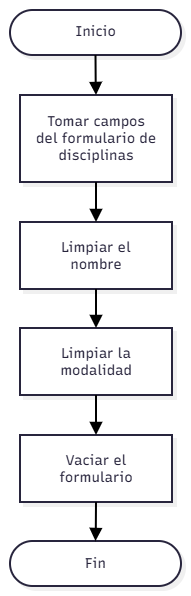

The diagram above was exported from draw.io. Its source (the exported page's mxGraphModel, read from the mxfile embedded in the PNG):
<mxGraphModel dx="1483" dy="860" grid="1" gridSize="10" guides="1" tooltips="1" connect="1" arrows="1" fold="1" page="1" pageScale="1" pageWidth="827" pageHeight="1169" math="0" shadow="0">
  <root>
    <mxCell id="0" />
    <mxCell id="1" parent="0" />
    <UserObject label="" mermaidData="{&#10;  &quot;data&quot;: &quot;flowchart TD\n    A([Inicio]) --&gt; B[Tomar campos del formulario de disciplinas]\n    B --&gt; C[Limpiar el nombre]\n    C --&gt; D[Limpiar la modalidad]\n    D --&gt; E[Vaciar el formulario]\n    E --&gt; F([Fin])&quot;,&#10;  &quot;config&quot;: null,&#10;  &quot;version&quot;: &quot;12&quot;&#10;}" id="mAIGTTW8ux-t6w6lzwMs-13">
      <mxCell connectable="0" parent="1" style="group;transparentBounds=1;editIcon=1;lockedGroup=0;groupPadding=10;" vertex="1">
        <mxGeometry as="geometry" />
      </mxCell>
    </UserObject>
    <UserObject label="Inicio" mermaidId="n:A" mermaidBaseStyle="html=1;rounded=1;whiteSpace=wrap;arcSize=50;strokeWidth=2;fillColor=#ffffff;strokeColor=#28253D;fontColor=#28253D;fontFamily=Recursive;fontSize=14;shadow=1;shadowColor=#000000;shadowOffsetX=4;shadowOffsetY=4;shadowBlur=0;shadowOpacity=6;" mermaidBaseValue="Inicio" id="mAIGTTW8ux-t6w6lzwMs-14">
      <mxCell parent="mAIGTTW8ux-t6w6lzwMs-13" style="html=1;rounded=1;whiteSpace=wrap;arcSize=50;strokeWidth=2;fillColor=#ffffff;strokeColor=#28253D;fontColor=#28253D;fontFamily=Recursive;fontSize=14;shadow=1;shadowColor=#000000;shadowOffsetX=4;shadowOffsetY=4;shadowBlur=0;shadowOpacity=6;fontSource=https%3A%2F%2Ffonts.googleapis.com%2Fcss%3Ffamily%3DRecursive;" vertex="1">
        <mxGeometry height="45" width="171" x="460" y="230" as="geometry" />
      </mxCell>
    </UserObject>
    <UserObject label="Tomar campos del formulario de disciplinas" mermaidId="n:B" mermaidBaseStyle="html=1;whiteSpace=wrap;strokeWidth=2;fillColor=#ffffff;strokeColor=#28253D;fontColor=#28253D;fontFamily=Recursive;fontSize=14;shadow=1;shadowColor=#000000;shadowOffsetX=4;shadowOffsetY=4;shadowBlur=0;shadowOpacity=6;" mermaidBaseValue="Tomar campos del formulario de disciplinas" id="mAIGTTW8ux-t6w6lzwMs-15">
      <mxCell parent="mAIGTTW8ux-t6w6lzwMs-13" style="html=1;whiteSpace=wrap;strokeWidth=2;fillColor=#ffffff;strokeColor=#28253D;fontColor=#28253D;fontFamily=Recursive;fontSize=14;shadow=1;shadowColor=#000000;shadowOffsetX=4;shadowOffsetY=4;shadowBlur=0;shadowOpacity=6;labelWidth=120;fontSource=https%3A%2F%2Ffonts.googleapis.com%2Fcss%3Ffamily%3DRecursive;" vertex="1">
        <mxGeometry height="87" width="152" x="470" y="315" as="geometry" />
      </mxCell>
    </UserObject>
    <UserObject label="Limpiar el nombre" mermaidId="n:C" mermaidBaseStyle="html=1;whiteSpace=wrap;strokeWidth=2;fillColor=#ffffff;strokeColor=#28253D;fontColor=#28253D;fontFamily=Recursive;fontSize=14;shadow=1;shadowColor=#000000;shadowOffsetX=4;shadowOffsetY=4;shadowBlur=0;shadowOpacity=6;" mermaidBaseValue="Limpiar el nombre" id="mAIGTTW8ux-t6w6lzwMs-16">
      <mxCell parent="mAIGTTW8ux-t6w6lzwMs-13" style="html=1;whiteSpace=wrap;strokeWidth=2;fillColor=#ffffff;strokeColor=#28253D;fontColor=#28253D;fontFamily=Recursive;fontSize=14;shadow=1;shadowColor=#000000;shadowOffsetX=4;shadowOffsetY=4;shadowBlur=0;shadowOpacity=6;labelWidth=120;fontSource=https%3A%2F%2Ffonts.googleapis.com%2Fcss%3Ffamily%3DRecursive;" vertex="1">
        <mxGeometry height="67" width="152" x="470" y="442" as="geometry" />
      </mxCell>
    </UserObject>
    <UserObject label="Limpiar la modalidad" mermaidId="n:D" mermaidBaseStyle="html=1;whiteSpace=wrap;strokeWidth=2;fillColor=#ffffff;strokeColor=#28253D;fontColor=#28253D;fontFamily=Recursive;fontSize=14;shadow=1;shadowColor=#000000;shadowOffsetX=4;shadowOffsetY=4;shadowBlur=0;shadowOpacity=6;" mermaidBaseValue="Limpiar la modalidad" id="mAIGTTW8ux-t6w6lzwMs-17">
      <mxCell parent="mAIGTTW8ux-t6w6lzwMs-13" style="html=1;whiteSpace=wrap;strokeWidth=2;fillColor=#ffffff;strokeColor=#28253D;fontColor=#28253D;fontFamily=Recursive;fontSize=14;shadow=1;shadowColor=#000000;shadowOffsetX=4;shadowOffsetY=4;shadowBlur=0;shadowOpacity=6;labelWidth=120;fontSource=https%3A%2F%2Ffonts.googleapis.com%2Fcss%3Ffamily%3DRecursive;" vertex="1">
        <mxGeometry height="67" width="152" x="470" y="548" as="geometry" />
      </mxCell>
    </UserObject>
    <UserObject label="Vaciar el formulario" mermaidId="n:E" mermaidBaseStyle="html=1;whiteSpace=wrap;strokeWidth=2;fillColor=#ffffff;strokeColor=#28253D;fontColor=#28253D;fontFamily=Recursive;fontSize=14;shadow=1;shadowColor=#000000;shadowOffsetX=4;shadowOffsetY=4;shadowBlur=0;shadowOpacity=6;" mermaidBaseValue="Vaciar el formulario" id="mAIGTTW8ux-t6w6lzwMs-18">
      <mxCell parent="mAIGTTW8ux-t6w6lzwMs-13" style="html=1;whiteSpace=wrap;strokeWidth=2;fillColor=#ffffff;strokeColor=#28253D;fontColor=#28253D;fontFamily=Recursive;fontSize=14;shadow=1;shadowColor=#000000;shadowOffsetX=4;shadowOffsetY=4;shadowBlur=0;shadowOpacity=6;labelWidth=120;fontSource=https%3A%2F%2Ffonts.googleapis.com%2Fcss%3Ffamily%3DRecursive;" vertex="1">
        <mxGeometry height="67" width="152" x="470" y="655" as="geometry" />
      </mxCell>
    </UserObject>
    <UserObject label="Fin" mermaidId="n:F" mermaidBaseStyle="html=1;rounded=1;whiteSpace=wrap;arcSize=50;strokeWidth=2;fillColor=#ffffff;strokeColor=#28253D;fontColor=#28253D;fontFamily=Recursive;fontSize=14;shadow=1;shadowColor=#000000;shadowOffsetX=4;shadowOffsetY=4;shadowBlur=0;shadowOpacity=6;" mermaidBaseValue="Fin" id="mAIGTTW8ux-t6w6lzwMs-19">
      <mxCell parent="mAIGTTW8ux-t6w6lzwMs-13" style="html=1;rounded=1;whiteSpace=wrap;arcSize=50;strokeWidth=2;fillColor=#ffffff;strokeColor=#28253D;fontColor=#28253D;fontFamily=Recursive;fontSize=14;shadow=1;shadowColor=#000000;shadowOffsetX=4;shadowOffsetY=4;shadowBlur=0;shadowOpacity=6;fontSource=https%3A%2F%2Ffonts.googleapis.com%2Fcss%3Ffamily%3DRecursive;" vertex="1">
        <mxGeometry height="45" width="171" x="460" y="761" as="geometry" />
      </mxCell>
    </UserObject>
    <UserObject label="" mermaidId="e:A-&gt;B#0" mermaidBaseStyle="edgeStyle=orthogonalEdgeStyle;rounded=1;curved=0;startArrow=none;endArrow=block;endSize=8;jumpStyle=arc;jumpSize=12;strokeColor=#000000;exitX=0.5;exitY=1;entryX=0.5;entryY=0;strokeWidth=2;targetPerimeterSpacing=4;" mermaidBaseValue="" id="mAIGTTW8ux-t6w6lzwMs-20">
      <mxCell edge="1" parent="mAIGTTW8ux-t6w6lzwMs-13" source="mAIGTTW8ux-t6w6lzwMs-14" style="edgeStyle=orthogonalEdgeStyle;rounded=1;curved=0;startArrow=none;endArrow=block;endSize=8;jumpStyle=arc;jumpSize=12;strokeColor=#000000;exitX=0.5;exitY=1;entryX=0.5;entryY=0;strokeWidth=2;targetPerimeterSpacing=4;defaultLabelBackgroundColor=page;labelPadding=0 4;" target="mAIGTTW8ux-t6w6lzwMs-15">
        <mxGeometry relative="1" as="geometry">
          <Array as="points" />
        </mxGeometry>
      </mxCell>
    </UserObject>
    <UserObject label="" mermaidId="e:B-&gt;C#0" mermaidBaseStyle="edgeStyle=orthogonalEdgeStyle;rounded=1;curved=0;startArrow=none;endArrow=block;endSize=8;jumpStyle=arc;jumpSize=12;strokeColor=#000000;exitX=0.5;exitY=1;entryX=0.5;entryY=0;strokeWidth=2;targetPerimeterSpacing=4;" mermaidBaseValue="" id="mAIGTTW8ux-t6w6lzwMs-21">
      <mxCell edge="1" parent="mAIGTTW8ux-t6w6lzwMs-13" source="mAIGTTW8ux-t6w6lzwMs-15" style="edgeStyle=orthogonalEdgeStyle;rounded=1;curved=0;startArrow=none;endArrow=block;endSize=8;jumpStyle=arc;jumpSize=12;strokeColor=#000000;exitX=0.5;exitY=1;entryX=0.5;entryY=0;strokeWidth=2;targetPerimeterSpacing=4;defaultLabelBackgroundColor=page;labelPadding=0 4;" target="mAIGTTW8ux-t6w6lzwMs-16">
        <mxGeometry relative="1" as="geometry">
          <Array as="points" />
        </mxGeometry>
      </mxCell>
    </UserObject>
    <UserObject label="" mermaidId="e:C-&gt;D#0" mermaidBaseStyle="edgeStyle=orthogonalEdgeStyle;rounded=1;curved=0;startArrow=none;endArrow=block;endSize=8;jumpStyle=arc;jumpSize=12;strokeColor=#000000;exitX=0.5;exitY=0.99;entryX=0.5;entryY=0;strokeWidth=2;targetPerimeterSpacing=4;" mermaidBaseValue="" id="mAIGTTW8ux-t6w6lzwMs-22">
      <mxCell edge="1" parent="mAIGTTW8ux-t6w6lzwMs-13" source="mAIGTTW8ux-t6w6lzwMs-16" style="edgeStyle=orthogonalEdgeStyle;rounded=1;curved=0;startArrow=none;endArrow=block;endSize=8;jumpStyle=arc;jumpSize=12;strokeColor=#000000;exitX=0.5;exitY=0.99;entryX=0.5;entryY=0;strokeWidth=2;targetPerimeterSpacing=4;defaultLabelBackgroundColor=page;labelPadding=0 4;" target="mAIGTTW8ux-t6w6lzwMs-17">
        <mxGeometry relative="1" as="geometry">
          <Array as="points" />
        </mxGeometry>
      </mxCell>
    </UserObject>
    <UserObject label="" mermaidId="e:D-&gt;E#0" mermaidBaseStyle="edgeStyle=orthogonalEdgeStyle;rounded=1;curved=0;startArrow=none;endArrow=block;endSize=8;jumpStyle=arc;jumpSize=12;strokeColor=#000000;exitX=0.5;exitY=1;entryX=0.5;entryY=0;strokeWidth=2;targetPerimeterSpacing=4;" mermaidBaseValue="" id="mAIGTTW8ux-t6w6lzwMs-23">
      <mxCell edge="1" parent="mAIGTTW8ux-t6w6lzwMs-13" source="mAIGTTW8ux-t6w6lzwMs-17" style="edgeStyle=orthogonalEdgeStyle;rounded=1;curved=0;startArrow=none;endArrow=block;endSize=8;jumpStyle=arc;jumpSize=12;strokeColor=#000000;exitX=0.5;exitY=1;entryX=0.5;entryY=0;strokeWidth=2;targetPerimeterSpacing=4;defaultLabelBackgroundColor=page;labelPadding=0 4;" target="mAIGTTW8ux-t6w6lzwMs-18">
        <mxGeometry relative="1" as="geometry">
          <Array as="points" />
        </mxGeometry>
      </mxCell>
    </UserObject>
    <UserObject label="" mermaidId="e:E-&gt;F#0" mermaidBaseStyle="edgeStyle=orthogonalEdgeStyle;rounded=1;curved=0;startArrow=none;endArrow=block;endSize=8;jumpStyle=arc;jumpSize=12;strokeColor=#000000;exitX=0.5;exitY=0.99;entryX=0.5;entryY=0.01;strokeWidth=2;targetPerimeterSpacing=4;" mermaidBaseValue="" id="mAIGTTW8ux-t6w6lzwMs-24">
      <mxCell edge="1" parent="mAIGTTW8ux-t6w6lzwMs-13" source="mAIGTTW8ux-t6w6lzwMs-18" style="edgeStyle=orthogonalEdgeStyle;rounded=1;curved=0;startArrow=none;endArrow=block;endSize=8;jumpStyle=arc;jumpSize=12;strokeColor=#000000;exitX=0.5;exitY=0.99;entryX=0.5;entryY=0.01;strokeWidth=2;targetPerimeterSpacing=4;defaultLabelBackgroundColor=page;labelPadding=0 4;" target="mAIGTTW8ux-t6w6lzwMs-19">
        <mxGeometry relative="1" as="geometry">
          <Array as="points" />
        </mxGeometry>
      </mxCell>
    </UserObject>
  </root>
</mxGraphModel>